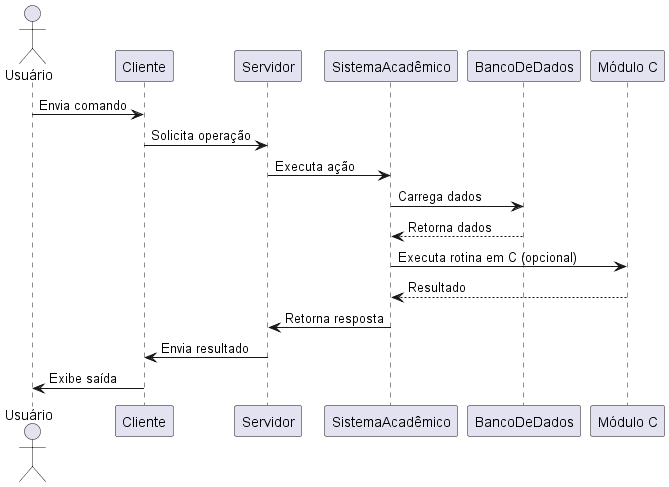

The diagram above was rendered by PlantUML. Its source (embedded in the PNG):
@startuml
actor Usuário
participant Cliente
participant Servidor
participant SistemaAcadêmico
participant BancoDeDados
participant "Módulo C" as ModC

Usuário -> Cliente: Envia comando
Cliente -> Servidor: Solicita operação
Servidor -> SistemaAcadêmico: Executa ação
SistemaAcadêmico -> BancoDeDados: Carrega dados
BancoDeDados --> SistemaAcadêmico: Retorna dados
SistemaAcadêmico -> ModC: Executa rotina em C (opcional)
ModC --> SistemaAcadêmico: Resultado
SistemaAcadêmico -> Servidor: Retorna resposta
Servidor -> Cliente: Envia resultado
Cliente -> Usuário: Exibe saída
@enduml